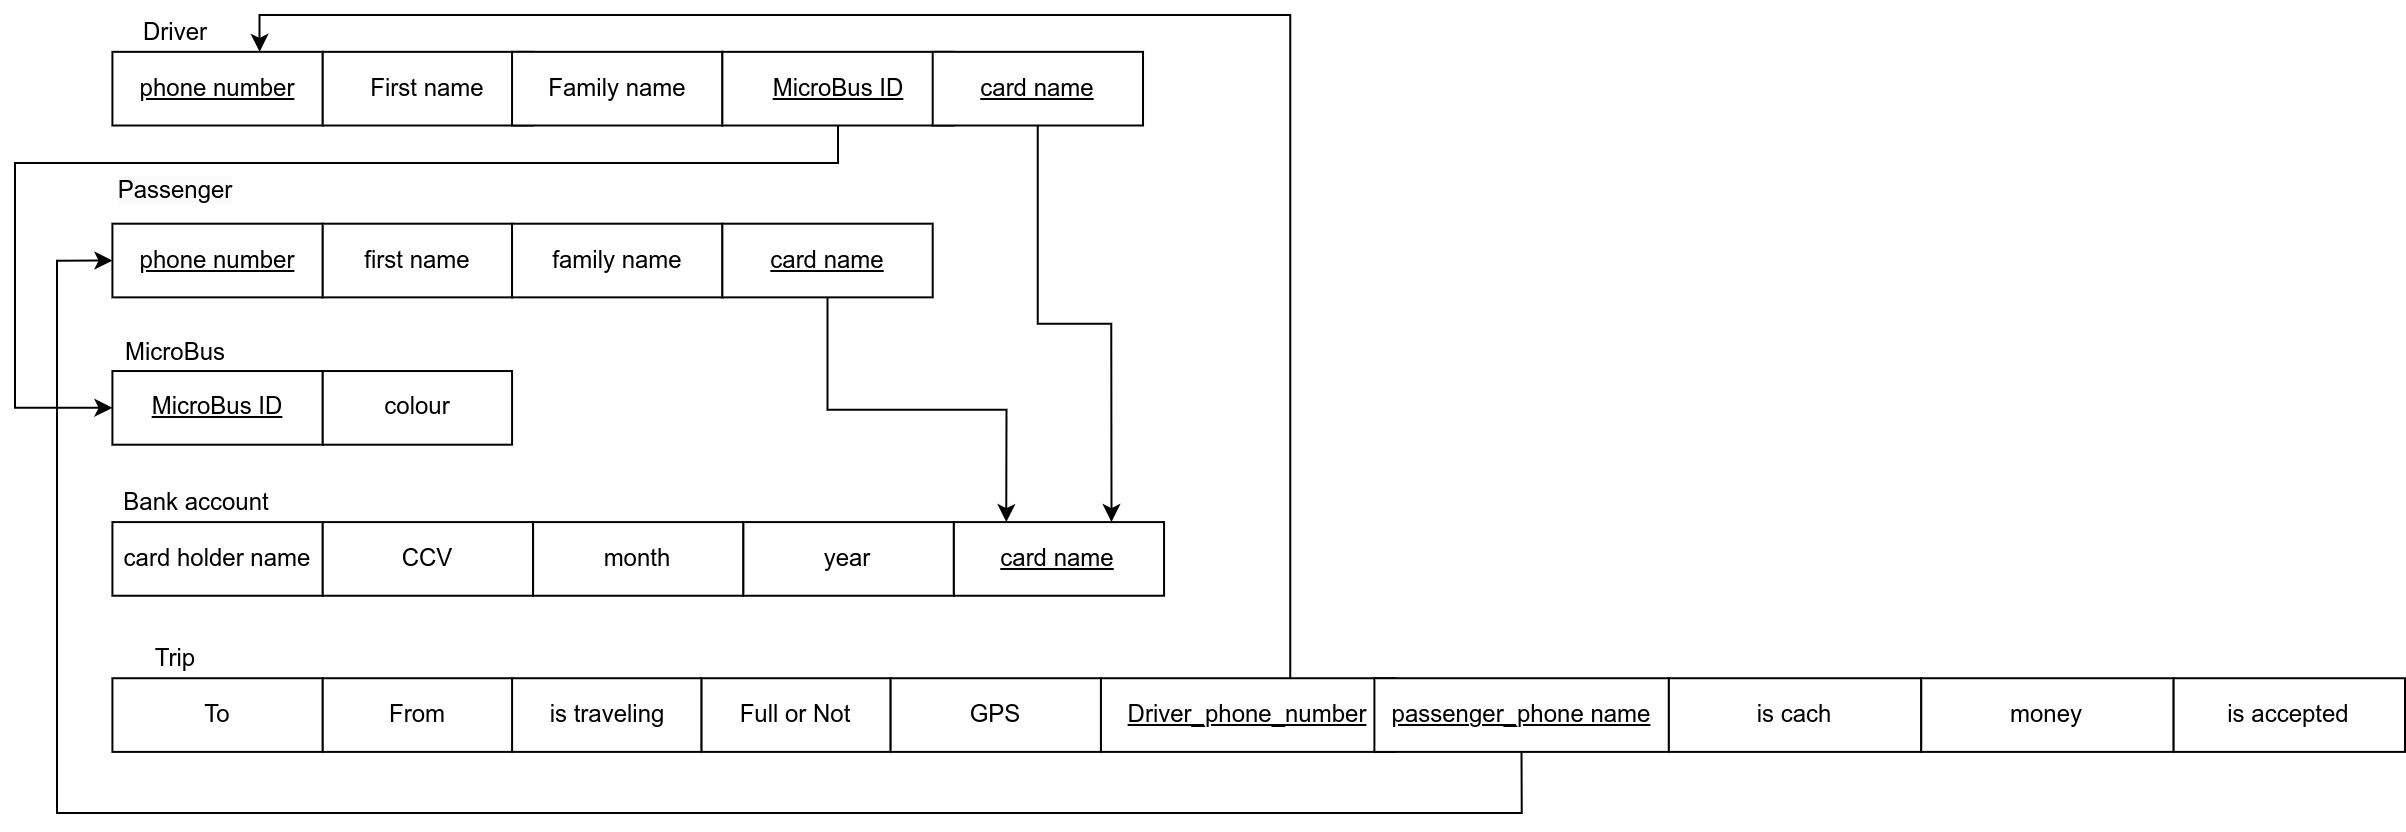

The diagram above was exported from draw.io. Its source (the exported page's mxGraphModel, read from the mxfile embedded in the PNG):
<mxGraphModel dx="2359" dy="2034" grid="0" gridSize="10" guides="1" tooltips="1" connect="1" arrows="1" fold="1" page="1" pageScale="1" pageWidth="850" pageHeight="1100" math="0" shadow="0">
  <root>
    <mxCell id="0" />
    <mxCell id="1" parent="0" />
    <mxCell id="C--NE389PpcoagH8Nilt-1" value="&lt;u&gt;phone number&lt;/u&gt;" style="rounded=0;whiteSpace=wrap;html=1;verticalAlign=middle;align=center;" parent="1" vertex="1">
      <mxGeometry x="-15.28688524590163" y="18.415384615384614" width="105.1639344262295" height="36.83076923076923" as="geometry" />
    </mxCell>
    <mxCell id="C--NE389PpcoagH8Nilt-2" value="First name" style="rounded=0;whiteSpace=wrap;html=1;verticalAlign=middle;align=center;" parent="1" vertex="1">
      <mxGeometry x="89.8770491803279" y="18.415384615384614" width="105.1639344262295" height="36.83076923076923" as="geometry" />
    </mxCell>
    <mxCell id="C--NE389PpcoagH8Nilt-4" value="Family name" style="rounded=0;whiteSpace=wrap;html=1;verticalAlign=middle;align=center;" parent="1" vertex="1">
      <mxGeometry x="184.52459016393448" y="18.415384615384614" width="105.1639344262295" height="36.83076923076923" as="geometry" />
    </mxCell>
    <mxCell id="C--NE389PpcoagH8Nilt-5" value="Driver" style="text;html=1;strokeColor=none;fillColor=none;align=center;verticalAlign=middle;whiteSpace=wrap;rounded=0;" parent="1" vertex="1">
      <mxGeometry x="-15.28688524590163" width="63.09836065573771" height="18.415384615384614" as="geometry" />
    </mxCell>
    <mxCell id="C--NE389PpcoagH8Nilt-6" value="&lt;u&gt;phone number&lt;/u&gt;" style="rounded=0;whiteSpace=wrap;html=1;verticalAlign=middle;align=center;" parent="1" vertex="1">
      <mxGeometry x="-15.28688524590163" y="104.35384615384616" width="105.1639344262295" height="36.83076923076923" as="geometry" />
    </mxCell>
    <mxCell id="C--NE389PpcoagH8Nilt-7" value="&#10;&lt;span style=&quot;color: rgb(0, 0, 0); font-family: Helvetica; font-size: 12px; font-style: normal; font-variant-ligatures: normal; font-variant-caps: normal; font-weight: 400; letter-spacing: normal; orphans: 2; text-indent: 0px; text-transform: none; widows: 2; word-spacing: 0px; -webkit-text-stroke-width: 0px; background-color: rgb(251, 251, 251); text-decoration-thickness: initial; text-decoration-style: initial; text-decoration-color: initial; float: none; display: inline !important;&quot;&gt;Passenger&lt;/span&gt;&#10;&#10;" style="text;html=1;strokeColor=none;fillColor=none;align=center;verticalAlign=middle;whiteSpace=wrap;rounded=0;" parent="1" vertex="1">
      <mxGeometry x="-15.28688524590163" y="85.93846153846154" width="63.09836065573771" height="18.415384615384614" as="geometry" />
    </mxCell>
    <mxCell id="C--NE389PpcoagH8Nilt-8" value="first name" style="rounded=0;whiteSpace=wrap;html=1;verticalAlign=middle;align=center;" parent="1" vertex="1">
      <mxGeometry x="89.8770491803279" y="104.35384615384616" width="94.64754098360656" height="36.83076923076923" as="geometry" />
    </mxCell>
    <mxCell id="C--NE389PpcoagH8Nilt-9" value="family name" style="rounded=0;whiteSpace=wrap;html=1;verticalAlign=middle;align=center;" parent="1" vertex="1">
      <mxGeometry x="184.52459016393448" y="104.35384615384616" width="105.1639344262295" height="36.83076923076923" as="geometry" />
    </mxCell>
    <mxCell id="C--NE389PpcoagH8Nilt-10" value="&lt;u&gt;MicroBus ID&lt;/u&gt;" style="rounded=0;whiteSpace=wrap;html=1;verticalAlign=middle;align=center;" parent="1" vertex="1">
      <mxGeometry x="-15.28688524590163" y="178.01538461538462" width="105.1639344262295" height="36.83076923076923" as="geometry" />
    </mxCell>
    <mxCell id="C--NE389PpcoagH8Nilt-11" value="colour" style="rounded=0;whiteSpace=wrap;html=1;verticalAlign=middle;align=center;" parent="1" vertex="1">
      <mxGeometry x="89.8770491803279" y="178.01538461538462" width="94.64754098360656" height="36.83076923076923" as="geometry" />
    </mxCell>
    <mxCell id="C--NE389PpcoagH8Nilt-12" value="MicroBus" style="text;html=1;strokeColor=none;fillColor=none;align=center;verticalAlign=middle;whiteSpace=wrap;rounded=0;" parent="1" vertex="1">
      <mxGeometry x="-15.28688524590163" y="159.60000000000002" width="63.09836065573771" height="18.415384615384614" as="geometry" />
    </mxCell>
    <mxCell id="C--NE389PpcoagH8Nilt-43" style="edgeStyle=orthogonalEdgeStyle;rounded=0;orthogonalLoop=1;jettySize=auto;html=1;exitX=0.5;exitY=1;exitDx=0;exitDy=0;entryX=0;entryY=0.5;entryDx=0;entryDy=0;verticalAlign=middle;align=center;" parent="1" source="C--NE389PpcoagH8Nilt-13" target="C--NE389PpcoagH8Nilt-10" edge="1">
      <mxGeometry relative="1" as="geometry">
        <Array as="points">
          <mxPoint x="348" y="74" />
          <mxPoint x="-64" y="74" />
          <mxPoint x="-64" y="196" />
        </Array>
      </mxGeometry>
    </mxCell>
    <mxCell id="C--NE389PpcoagH8Nilt-13" value="&lt;u&gt;MicroBus ID&lt;/u&gt;" style="rounded=0;whiteSpace=wrap;html=1;verticalAlign=middle;align=center;" parent="1" vertex="1">
      <mxGeometry x="289.6885245901639" y="18.415384615384614" width="115.68032786885247" height="36.83076923076923" as="geometry" />
    </mxCell>
    <mxCell id="C--NE389PpcoagH8Nilt-16" value="card holder name" style="rounded=0;whiteSpace=wrap;html=1;verticalAlign=middle;align=center;" parent="1" vertex="1">
      <mxGeometry x="-15.28688524590163" y="253.53846153846155" width="105.1639344262295" height="36.83076923076923" as="geometry" />
    </mxCell>
    <mxCell id="C--NE389PpcoagH8Nilt-17" value="&lt;u&gt;card name&lt;/u&gt;" style="rounded=0;whiteSpace=wrap;html=1;verticalAlign=middle;align=center;" parent="1" vertex="1">
      <mxGeometry x="405.36885245901647" y="253.53846153846155" width="105.1639344262295" height="36.83076923076923" as="geometry" />
    </mxCell>
    <mxCell id="C--NE389PpcoagH8Nilt-18" value="CCV" style="rounded=0;whiteSpace=wrap;html=1;verticalAlign=middle;align=center;" parent="1" vertex="1">
      <mxGeometry x="89.8770491803279" y="253.53846153846155" width="105.1639344262295" height="36.83076923076923" as="geometry" />
    </mxCell>
    <mxCell id="C--NE389PpcoagH8Nilt-19" value="month" style="rounded=0;whiteSpace=wrap;html=1;verticalAlign=middle;align=center;" parent="1" vertex="1">
      <mxGeometry x="195.04098360655735" y="253.53846153846155" width="105.1639344262295" height="36.83076923076923" as="geometry" />
    </mxCell>
    <mxCell id="C--NE389PpcoagH8Nilt-20" value="year" style="rounded=0;whiteSpace=wrap;html=1;verticalAlign=middle;align=center;" parent="1" vertex="1">
      <mxGeometry x="300.2049180327869" y="253.53846153846155" width="105.1639344262295" height="36.83076923076923" as="geometry" />
    </mxCell>
    <mxCell id="C--NE389PpcoagH8Nilt-23" style="edgeStyle=orthogonalEdgeStyle;rounded=0;orthogonalLoop=1;jettySize=auto;html=1;exitX=0.5;exitY=1;exitDx=0;exitDy=0;entryX=0.75;entryY=0;entryDx=0;entryDy=0;verticalAlign=middle;align=center;" parent="1" source="C--NE389PpcoagH8Nilt-21" target="C--NE389PpcoagH8Nilt-17" edge="1">
      <mxGeometry relative="1" as="geometry" />
    </mxCell>
    <mxCell id="C--NE389PpcoagH8Nilt-21" value="&lt;u&gt;card name&lt;/u&gt;" style="rounded=0;whiteSpace=wrap;html=1;verticalAlign=middle;align=center;" parent="1" vertex="1">
      <mxGeometry x="394.8524590163935" y="18.415384615384614" width="105.1639344262295" height="36.83076923076923" as="geometry" />
    </mxCell>
    <mxCell id="C--NE389PpcoagH8Nilt-25" style="edgeStyle=orthogonalEdgeStyle;rounded=0;orthogonalLoop=1;jettySize=auto;html=1;exitX=0.5;exitY=1;exitDx=0;exitDy=0;entryX=0.25;entryY=0;entryDx=0;entryDy=0;verticalAlign=middle;align=center;" parent="1" source="C--NE389PpcoagH8Nilt-24" target="C--NE389PpcoagH8Nilt-17" edge="1">
      <mxGeometry relative="1" as="geometry" />
    </mxCell>
    <mxCell id="C--NE389PpcoagH8Nilt-24" value="&lt;u&gt;card name&lt;/u&gt;" style="rounded=0;whiteSpace=wrap;html=1;verticalAlign=middle;align=center;" parent="1" vertex="1">
      <mxGeometry x="289.6885245901639" y="104.35384615384616" width="105.1639344262295" height="36.83076923076923" as="geometry" />
    </mxCell>
    <mxCell id="C--NE389PpcoagH8Nilt-26" value="Bank account" style="text;html=1;strokeColor=none;fillColor=none;align=center;verticalAlign=middle;whiteSpace=wrap;rounded=0;" parent="1" vertex="1">
      <mxGeometry x="-15.28688524590163" y="235.12307692307695" width="84.13114754098362" height="18.415384615384614" as="geometry" />
    </mxCell>
    <mxCell id="C--NE389PpcoagH8Nilt-28" value="To" style="rounded=0;whiteSpace=wrap;html=1;verticalAlign=middle;align=center;" parent="1" vertex="1">
      <mxGeometry x="-15.28688524590163" y="331.61538461538464" width="105.1639344262295" height="36.83076923076923" as="geometry" />
    </mxCell>
    <mxCell id="C--NE389PpcoagH8Nilt-29" value="Full or Not" style="rounded=0;whiteSpace=wrap;html=1;verticalAlign=middle;align=center;" parent="1" vertex="1">
      <mxGeometry x="279.172131147541" y="331.61538461538464" width="94.64754098360656" height="36.83076923076923" as="geometry" />
    </mxCell>
    <mxCell id="C--NE389PpcoagH8Nilt-30" value="is traveling" style="rounded=0;whiteSpace=wrap;html=1;verticalAlign=middle;align=center;" parent="1" vertex="1">
      <mxGeometry x="184.52459016393448" y="331.61538461538464" width="94.64754098360656" height="36.83076923076923" as="geometry" />
    </mxCell>
    <mxCell id="C--NE389PpcoagH8Nilt-31" value="From" style="rounded=0;whiteSpace=wrap;html=1;verticalAlign=middle;align=center;" parent="1" vertex="1">
      <mxGeometry x="89.8770491803279" y="331.61538461538464" width="94.64754098360656" height="36.83076923076923" as="geometry" />
    </mxCell>
    <mxCell id="C--NE389PpcoagH8Nilt-32" value="GPS" style="rounded=0;whiteSpace=wrap;html=1;verticalAlign=middle;align=center;" parent="1" vertex="1">
      <mxGeometry x="373.8196721311476" y="331.61538461538464" width="105.1639344262295" height="36.83076923076923" as="geometry" />
    </mxCell>
    <mxCell id="C--NE389PpcoagH8Nilt-33" value="Trip" style="text;html=1;strokeColor=none;fillColor=none;align=center;verticalAlign=middle;whiteSpace=wrap;rounded=0;" parent="1" vertex="1">
      <mxGeometry x="-15.28688524590163" y="313.20000000000005" width="63.09836065573771" height="18.415384615384614" as="geometry" />
    </mxCell>
    <mxCell id="C--NE389PpcoagH8Nilt-38" style="edgeStyle=orthogonalEdgeStyle;rounded=0;orthogonalLoop=1;jettySize=auto;html=1;exitX=0.75;exitY=0;exitDx=0;exitDy=0;verticalAlign=middle;align=center;" parent="1" edge="1">
      <mxGeometry relative="1" as="geometry">
        <mxPoint x="58.327868852459005" y="18.415384615384614" as="targetPoint" />
        <mxPoint x="563.1147540983607" y="337.61538461538464" as="sourcePoint" />
        <Array as="points">
          <mxPoint x="573.6311475409836" y="337.61538461538464" />
          <mxPoint x="573.6311475409836" />
          <mxPoint x="58.327868852459005" />
        </Array>
      </mxGeometry>
    </mxCell>
    <mxCell id="C--NE389PpcoagH8Nilt-34" value="&lt;u&gt;Driver_phone_number&lt;/u&gt;" style="rounded=0;whiteSpace=wrap;html=1;verticalAlign=middle;align=center;" parent="1" vertex="1">
      <mxGeometry x="478.983606557377" y="331.61538461538464" width="147.2295081967213" height="36.83076923076923" as="geometry" />
    </mxCell>
    <mxCell id="C--NE389PpcoagH8Nilt-39" style="edgeStyle=orthogonalEdgeStyle;rounded=0;orthogonalLoop=1;jettySize=auto;html=1;exitX=0.5;exitY=1;exitDx=0;exitDy=0;entryX=0;entryY=0.5;entryDx=0;entryDy=0;verticalAlign=middle;align=center;" parent="1" source="C--NE389PpcoagH8Nilt-37" target="C--NE389PpcoagH8Nilt-6" edge="1">
      <mxGeometry relative="1" as="geometry">
        <Array as="points">
          <mxPoint x="689" y="399" />
          <mxPoint x="-43" y="399" />
          <mxPoint x="-43" y="123" />
        </Array>
      </mxGeometry>
    </mxCell>
    <mxCell id="C--NE389PpcoagH8Nilt-37" value="&lt;u&gt;passenger_phone name&lt;/u&gt;" style="rounded=0;whiteSpace=wrap;html=1;verticalAlign=middle;align=center;" parent="1" vertex="1">
      <mxGeometry x="615.6967213114754" y="331.61538461538464" width="147.2295081967213" height="36.83076923076923" as="geometry" />
    </mxCell>
    <mxCell id="C--NE389PpcoagH8Nilt-40" value="is cach" style="rounded=0;whiteSpace=wrap;html=1;verticalAlign=middle;align=center;" parent="1" vertex="1">
      <mxGeometry x="762.9262295081967" y="331.61538461538464" width="126.19672131147541" height="36.83076923076923" as="geometry" />
    </mxCell>
    <mxCell id="C--NE389PpcoagH8Nilt-41" value="money" style="rounded=0;whiteSpace=wrap;html=1;verticalAlign=middle;align=center;" parent="1" vertex="1">
      <mxGeometry x="889.1229508196723" y="331.61538461538464" width="126.19672131147541" height="36.83076923076923" as="geometry" />
    </mxCell>
    <mxCell id="C--NE389PpcoagH8Nilt-42" value="is accepted" style="rounded=0;whiteSpace=wrap;html=1;verticalAlign=middle;align=center;" parent="1" vertex="1">
      <mxGeometry x="1015.3196721311476" y="331.61538461538464" width="115.68032786885247" height="36.83076923076923" as="geometry" />
    </mxCell>
  </root>
</mxGraphModel>